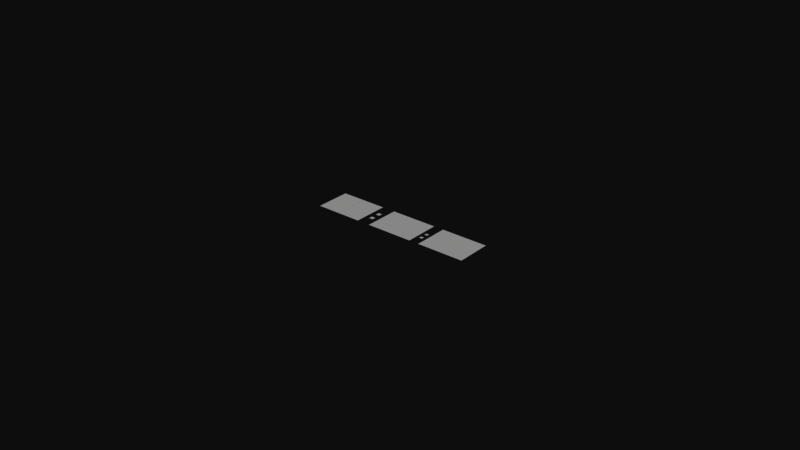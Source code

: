 # Source: Neitri_s_Clock_V3_C.blend  (saved by Blender 2.79.0; exported with 4.5.12 LTS)
import bpy
from mathutils import Matrix  # noqa: F401  (used for matrix-valued properties, if any)

bpy.ops.wm.read_factory_settings(use_empty=True)
scene = bpy.context.scene
scene.name = 'Scene'

# ---- collections
col_collection_1 = bpy.data.collections.new('Collection 1'); scene.collection.children.link(col_collection_1)

# ---- materials (node trees are filled in below, after node groups)
mat_clock = bpy.data.materials.new('clock')
mat_clock.alpha_threshold = 0.0
mat_clock.use_transparent_shadow = False
mat_clock.roughness = 0.5

# ---- material node trees

# ---- world
world_world = bpy.data.worlds.new('World'); scene.world = world_world
world_world.color = (0.05088, 0.05088, 0.05088)
world_world.use_sun_shadow = False
world_world.sun_shadow_jitter_overblur = 0.0
world_world.cycles.sampling_method = 'MANUAL'

# ---- meshes
me_plane = bpy.data.meshes.new('Plane')
me_plane.from_pydata([(-0.005002, 0.005892, 7.89e-05), (0.002711, 0.005894, 7.894e-05), (-0.004999, -0.005657, 8.166e-05), (0.002714, -0.005655, 8.179e-05), (0.002682, 0.005894, 7.907e-05), (0.01039, 0.005896, 7.92e-05), (0.002685, -0.005655, 8.172e-05), (0.0104, -0.005653, 8.197e-05), (0.01247, -0.0002089, 8.055e-05), (0.01136, -0.0002092, 8.05e-05), (0.01247, 0.0008981, 7.981e-05), (0.01136, 0.0008978, 7.98e-05), (0.01353, 0.005893, 7.919e-05), (0.02124, 0.005894, 7.952e-05), (0.01353, -0.005652, 8.213e-05), (0.02124, -0.00565, 8.224e-05), (0.02121, 0.005895, 7.939e-05), (0.02892, 0.005896, 7.955e-05), (0.02121, -0.00565, 8.202e-05), (0.02892, -0.005648, 8.24e-05), (-0.007841, 0.002142, 7.969e-05), (-0.006399, 0.002142, 7.971e-05), (-0.00784, 0.0007035, 8.061e-05), (-0.006398, 0.0007039, 8.066e-05), (-0.01694, 0.005889, 7.861e-05), (-0.009231, 0.005891, 7.865e-05), (-0.01694, -0.00566, 8.146e-05), (-0.009228, -0.005658, 8.145e-05), (-0.02467, 0.005887, 7.837e-05), (-0.01696, 0.005889, 7.844e-05), (-0.02467, -0.005662, 8.117e-05), (-0.01696, -0.00566, 8.134e-05), (-0.007841, -0.0008944, 7.969e-05), (-0.006399, -0.000894, 7.971e-05), (-0.00784, -0.002333, 8.061e-05), (-0.006398, -0.002332, 8.066e-05), (0.01136, -0.001439, 7.98e-05), (0.01247, -0.001439, 7.981e-05), (0.01136, -0.002546, 8.05e-05), (0.01247, -0.002546, 8.055e-05)], [], [(2, 3, 1, 0), (6, 7, 5, 4), (9, 8, 10, 11), (14, 15, 13, 12), (18, 19, 17, 16), (22, 23, 21, 20), (26, 27, 25, 24), (30, 31, 29, 28), (34, 35, 33, 32), (38, 39, 37, 36)])
_uv = me_plane.uv_layers.new(name='UVMap')
_uv.uv.foreach_set('vector', [0.003541, 0.6749, 0.1047, 0.675, 0.1046, 0.9902, 0.003541, 0.9902, 0.003541, 0.6749, 0.1047, 0.675, 0.1046, 0.9902, 0.003541, 0.9902, 0.9419, 0.5811, 0.9544, 0.5811, 0.9544, 0.6066, 0.9419, 0.6066, 0.003541, 0.6749, 0.1047, 0.675, 0.1046, 0.9902, 0.003541, 0.9902, 0.003541, 0.6749, 0.1047, 0.675, 0.1046, 0.9902, 0.003541, 0.9902, 0.9419, 0.5811, 0.9544, 0.5811, 0.9544, 0.6066, 0.9419, 0.6066, 0.003541, 0.6749, 0.1047, 0.675, 0.1046, 0.9902, 0.003541, 0.9902, 0.003541, 0.6749, 0.1047, 0.675, 0.1046, 0.9902, 0.003541, 0.9902, 0.9419, 0.5811, 0.9544, 0.5811, 0.9544, 0.6066, 0.9419, 0.6066, 0.9419, 0.5811, 0.9544, 0.5811, 0.9544, 0.6066, 0.9419, 0.6066])
_ca = me_plane.color_attributes.new('Col', 'BYTE_COLOR', 'CORNER')
_ca.data.foreach_set('color', [0.0, 1.0, 1.0, 1.0, 0.0, 1.0, 1.0, 1.0, 0.0, 1.0, 1.0, 1.0, 0.0, 1.0, 1.0, 1.0, 0.0, 1.0, 0.0, 1.0, 0.0, 1.0, 0.0, 1.0, 0.0, 1.0, 0.0, 1.0, 0.0, 1.0, 0.0, 1.0, 1.0, 1.0, 0.0, 1.0, 1.0, 1.0, 0.0, 1.0, 1.0, 1.0, 0.0, 1.0, 1.0, 1.0, 0.0, 1.0, 0.0, 0.0, 1.0, 1.0, 0.0, 0.0, 1.0, 1.0, 0.0, 0.0, 1.0, 1.0, 0.0, 0.0, 1.0, 1.0, 0.0, 0.0, 0.0, 1.0, 0.0, 0.0, 0.0, 1.0, 0.0, 0.0, 0.0, 1.0, 0.0, 0.0, 0.0, 1.0, 1.0, 1.0, 0.0, 1.0, 1.0, 1.0, 0.0, 1.0, 1.0, 1.0, 0.0, 1.0, 1.0, 1.0, 0.0, 1.0, 1.0, 0.0, 0.0, 1.0, 1.0, 0.0, 0.0, 1.0, 1.0, 0.0, 0.0, 1.0, 1.0, 0.0, 0.0, 1.0, 1.0, 0.0, 1.0, 1.0, 1.0, 0.0, 1.0, 1.0, 1.0, 0.0, 1.0, 1.0, 1.0, 0.0, 1.0, 1.0, 1.0, 1.0, 0.0, 1.0, 1.0, 1.0, 0.0, 1.0, 1.0, 1.0, 0.0, 1.0, 1.0, 1.0, 0.0, 1.0, 1.0, 1.0, 0.0, 1.0, 1.0, 1.0, 0.0, 1.0, 1.0, 1.0, 0.0, 1.0, 1.0, 1.0, 0.0, 1.0])
me_plane.materials.append(mat_clock)
me_plane.use_remesh_preserve_volume = False
me_plane.use_remesh_preserve_attributes = False
me_plane.use_mirror_vertex_groups = False
me_plane.use_paint_bone_selection = False
me_plane.use_paint_mask = True
me_plane.update()

# ---- objects
ob_clock = bpy.data.objects.new('clock', me_plane)

# ---- transforms, parenting, visibility, modifiers, constraints
ob_clock.location = (0.0, 0.0, 0.0)
ob_clock.lineart.crease_threshold = 0.0
_vg = ob_clock.vertex_groups.new(name='digits')

# ---- collection membership
col_collection_1.objects.link(ob_clock)

# ---- scene / render settings (as saved in the file)
scene.frame_start = 1; scene.frame_end = 250; scene.frame_set(0)
scene.render.engine = 'BLENDER_EEVEE_NEXT'
scene.render.resolution_percentage = 50
scene.render.dither_intensity = 0.0
scene.cycles.use_denoising = False
scene.cycles.samples = 128
scene.cycles.sampling_pattern = 'TABULATED_SOBOL'
scene.cycles.use_adaptive_sampling = False
scene.cycles.use_light_tree = False
scene.cycles.blur_glossy = 0.0
scene.cycles.sample_clamp_indirect = 0.0
scene.view_settings.view_transform = 'Raw'
bpy.context.view_layer.update()

# ---- added for rendering (the .blend has no active camera and no usable light): camera, sun
cam_auto = bpy.data.cameras.new('AutoCamera')
cam_auto.lens = 50.0
cam_auto.sensor_width = 36.0
cam_auto.clip_end = 1000.0
ob_auto_camera = bpy.data.objects.new('AutoCamera', cam_auto)
scene.collection.objects.link(ob_auto_camera)
ob_auto_camera.location = (0.187169, -0.221937, 0.148116)
ob_auto_camera.rotation_euler = (1.09748, -7.21219e-08, 0.694738)
scene.camera = ob_auto_camera
light_auto_sun = bpy.data.lights.new('AutoSun', 'SUN')
light_auto_sun.energy = 3.0
light_auto_sun.angle = 0.0523599
ob_auto_sun = bpy.data.objects.new('AutoSun', light_auto_sun)
scene.collection.objects.link(ob_auto_sun)
ob_auto_sun.rotation_euler = (0.872665, 0.174533, 0.523599)
bpy.context.view_layer.update()
